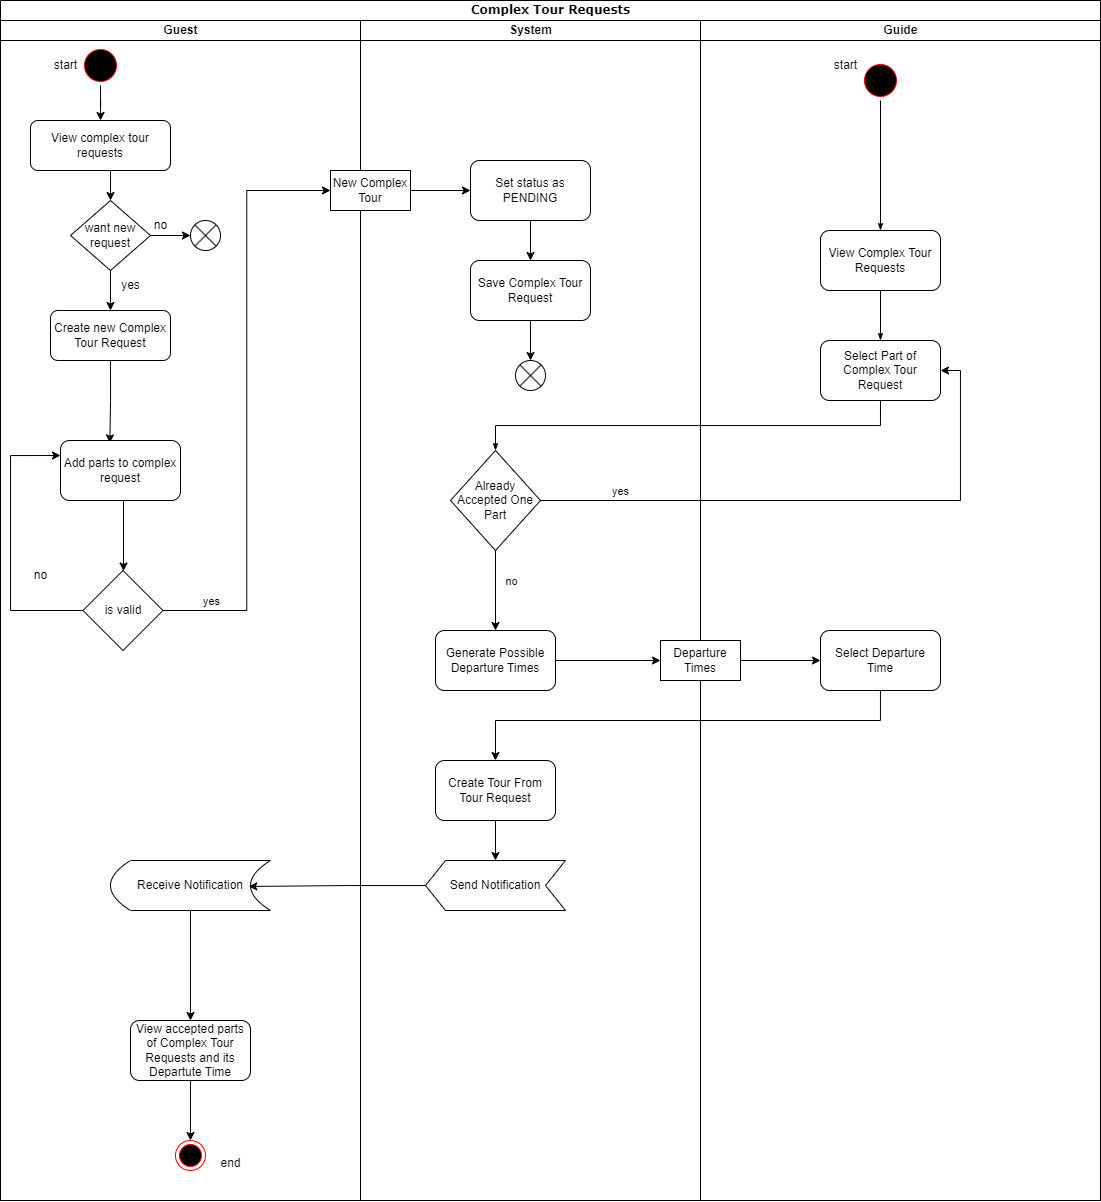

The diagram above was exported from draw.io. Its source (the exported page's mxGraphModel, read from the mxfile embedded in the PNG):
<mxGraphModel dx="1509" dy="804" grid="1" gridSize="10" guides="1" tooltips="1" connect="1" arrows="1" fold="1" page="1" pageScale="1" pageWidth="850" pageHeight="1100" math="0" shadow="0">
  <root>
    <mxCell id="0" />
    <mxCell id="1" parent="0" />
    <mxCell id="8VgfwEKivi2yDVHk0vp1-1" value="Complex Tour Requests" style="swimlane;html=1;childLayout=stackLayout;startSize=20;rounded=0;shadow=0;comic=0;labelBackgroundColor=none;strokeWidth=1;fontFamily=Verdana;fontSize=12;align=center;" parent="1" vertex="1">
      <mxGeometry x="40" y="60" width="1100" height="1200" as="geometry" />
    </mxCell>
    <mxCell id="8VgfwEKivi2yDVHk0vp1-2" value="Guest" style="swimlane;html=1;startSize=20;" parent="8VgfwEKivi2yDVHk0vp1-1" vertex="1">
      <mxGeometry y="20" width="360" height="1180" as="geometry" />
    </mxCell>
    <mxCell id="caFW8qKVI6c5xIOxycWt-1" style="edgeStyle=orthogonalEdgeStyle;rounded=0;orthogonalLoop=1;jettySize=auto;html=1;" edge="1" parent="8VgfwEKivi2yDVHk0vp1-2" source="8VgfwEKivi2yDVHk0vp1-29" target="Xuwz4tC_ESnuj5XWv51q-10">
      <mxGeometry relative="1" as="geometry" />
    </mxCell>
    <mxCell id="8VgfwEKivi2yDVHk0vp1-29" value="" style="ellipse;whiteSpace=wrap;html=1;rounded=0;shadow=0;comic=0;labelBackgroundColor=none;strokeWidth=1;fillColor=#000000;fontFamily=Helvetica;fontSize=12;align=center;shape=startState;strokeColor=#ff0000;" parent="8VgfwEKivi2yDVHk0vp1-2" vertex="1">
      <mxGeometry x="80" y="25" width="40" height="40" as="geometry" />
    </mxCell>
    <mxCell id="Xuwz4tC_ESnuj5XWv51q-30" style="edgeStyle=orthogonalEdgeStyle;rounded=0;orthogonalLoop=1;jettySize=auto;html=1;exitX=0.5;exitY=1;exitDx=0;exitDy=0;entryX=0.5;entryY=0;entryDx=0;entryDy=0;" parent="8VgfwEKivi2yDVHk0vp1-2" source="8VgfwEKivi2yDVHk0vp1-188" edge="1" target="Xuwz4tC_ESnuj5XWv51q-31">
      <mxGeometry relative="1" as="geometry">
        <mxPoint x="190.52941176470586" y="1090" as="targetPoint" />
      </mxGeometry>
    </mxCell>
    <mxCell id="8VgfwEKivi2yDVHk0vp1-188" value="Receive Notification" style="shape=dataStorage;whiteSpace=wrap;html=1;fixedSize=1;" parent="8VgfwEKivi2yDVHk0vp1-2" vertex="1">
      <mxGeometry x="110" y="840" width="160" height="50" as="geometry" />
    </mxCell>
    <mxCell id="Xuwz4tC_ESnuj5XWv51q-23" style="edgeStyle=orthogonalEdgeStyle;rounded=0;orthogonalLoop=1;jettySize=auto;html=1;exitX=0.5;exitY=1;exitDx=0;exitDy=0;entryX=0.411;entryY=0.04;entryDx=0;entryDy=0;entryPerimeter=0;" parent="8VgfwEKivi2yDVHk0vp1-2" source="Xuwz4tC_ESnuj5XWv51q-1" target="Xuwz4tC_ESnuj5XWv51q-20" edge="1">
      <mxGeometry relative="1" as="geometry" />
    </mxCell>
    <mxCell id="Xuwz4tC_ESnuj5XWv51q-1" value="Create new Complex Tour Request" style="rounded=1;whiteSpace=wrap;html=1;" parent="8VgfwEKivi2yDVHk0vp1-2" vertex="1">
      <mxGeometry x="50" y="290" width="120" height="50" as="geometry" />
    </mxCell>
    <mxCell id="Xuwz4tC_ESnuj5XWv51q-4" style="edgeStyle=orthogonalEdgeStyle;rounded=0;orthogonalLoop=1;jettySize=auto;html=1;entryX=0;entryY=0.25;entryDx=0;entryDy=0;" parent="8VgfwEKivi2yDVHk0vp1-2" source="Xuwz4tC_ESnuj5XWv51q-3" target="Xuwz4tC_ESnuj5XWv51q-20" edge="1">
      <mxGeometry relative="1" as="geometry">
        <Array as="points">
          <mxPoint x="10" y="590" />
          <mxPoint x="10" y="435" />
        </Array>
      </mxGeometry>
    </mxCell>
    <mxCell id="Xuwz4tC_ESnuj5XWv51q-3" value="is valid" style="rhombus;whiteSpace=wrap;html=1;" parent="8VgfwEKivi2yDVHk0vp1-2" vertex="1">
      <mxGeometry x="82.5" y="550" width="80" height="80" as="geometry" />
    </mxCell>
    <mxCell id="Xuwz4tC_ESnuj5XWv51q-5" value="no" style="text;html=1;align=center;verticalAlign=middle;resizable=0;points=[];autosize=1;strokeColor=none;fillColor=none;" parent="8VgfwEKivi2yDVHk0vp1-2" vertex="1">
      <mxGeometry x="20" y="540" width="40" height="30" as="geometry" />
    </mxCell>
    <mxCell id="Xuwz4tC_ESnuj5XWv51q-13" style="edgeStyle=orthogonalEdgeStyle;rounded=0;orthogonalLoop=1;jettySize=auto;html=1;exitX=0.5;exitY=1;exitDx=0;exitDy=0;entryX=0.5;entryY=0;entryDx=0;entryDy=0;" parent="8VgfwEKivi2yDVHk0vp1-2" source="Xuwz4tC_ESnuj5XWv51q-10" target="Xuwz4tC_ESnuj5XWv51q-11" edge="1">
      <mxGeometry relative="1" as="geometry" />
    </mxCell>
    <mxCell id="Xuwz4tC_ESnuj5XWv51q-10" value="View complex tour requests" style="rounded=1;whiteSpace=wrap;html=1;" parent="8VgfwEKivi2yDVHk0vp1-2" vertex="1">
      <mxGeometry x="30" y="100" width="140" height="50" as="geometry" />
    </mxCell>
    <mxCell id="Xuwz4tC_ESnuj5XWv51q-12" style="edgeStyle=orthogonalEdgeStyle;rounded=0;orthogonalLoop=1;jettySize=auto;html=1;entryX=0.5;entryY=0;entryDx=0;entryDy=0;" parent="8VgfwEKivi2yDVHk0vp1-2" source="Xuwz4tC_ESnuj5XWv51q-11" target="Xuwz4tC_ESnuj5XWv51q-1" edge="1">
      <mxGeometry relative="1" as="geometry" />
    </mxCell>
    <mxCell id="Xuwz4tC_ESnuj5XWv51q-15" style="edgeStyle=orthogonalEdgeStyle;rounded=0;orthogonalLoop=1;jettySize=auto;html=1;exitX=1;exitY=0.5;exitDx=0;exitDy=0;entryX=0;entryY=0.5;entryDx=0;entryDy=0;" parent="8VgfwEKivi2yDVHk0vp1-2" source="Xuwz4tC_ESnuj5XWv51q-11" target="caFW8qKVI6c5xIOxycWt-3" edge="1">
      <mxGeometry relative="1" as="geometry">
        <mxPoint x="185.00007381794398" y="215.4000000000001" as="targetPoint" />
      </mxGeometry>
    </mxCell>
    <mxCell id="Xuwz4tC_ESnuj5XWv51q-11" value="want new request" style="rhombus;whiteSpace=wrap;html=1;" parent="8VgfwEKivi2yDVHk0vp1-2" vertex="1">
      <mxGeometry x="70" y="180" width="80" height="70" as="geometry" />
    </mxCell>
    <mxCell id="Xuwz4tC_ESnuj5XWv51q-14" value="yes" style="text;html=1;align=center;verticalAlign=middle;resizable=0;points=[];autosize=1;strokeColor=none;fillColor=none;" parent="8VgfwEKivi2yDVHk0vp1-2" vertex="1">
      <mxGeometry x="110" y="250" width="40" height="30" as="geometry" />
    </mxCell>
    <mxCell id="Xuwz4tC_ESnuj5XWv51q-17" value="start" style="text;html=1;align=center;verticalAlign=middle;resizable=0;points=[];autosize=1;strokeColor=none;fillColor=none;" parent="8VgfwEKivi2yDVHk0vp1-2" vertex="1">
      <mxGeometry x="40" y="30" width="50" height="30" as="geometry" />
    </mxCell>
    <mxCell id="Xuwz4tC_ESnuj5XWv51q-24" style="edgeStyle=orthogonalEdgeStyle;rounded=0;orthogonalLoop=1;jettySize=auto;html=1;exitX=0.5;exitY=1;exitDx=0;exitDy=0;" parent="8VgfwEKivi2yDVHk0vp1-2" source="Xuwz4tC_ESnuj5XWv51q-20" target="Xuwz4tC_ESnuj5XWv51q-3" edge="1">
      <mxGeometry relative="1" as="geometry">
        <Array as="points">
          <mxPoint x="123" y="480" />
        </Array>
      </mxGeometry>
    </mxCell>
    <mxCell id="Xuwz4tC_ESnuj5XWv51q-20" value="Add parts to complex request" style="rounded=1;whiteSpace=wrap;html=1;" parent="8VgfwEKivi2yDVHk0vp1-2" vertex="1">
      <mxGeometry x="60" y="420" width="120" height="60" as="geometry" />
    </mxCell>
    <mxCell id="Xuwz4tC_ESnuj5XWv51q-29" value="no" style="text;html=1;align=center;verticalAlign=middle;resizable=0;points=[];autosize=1;strokeColor=none;fillColor=none;" parent="8VgfwEKivi2yDVHk0vp1-2" vertex="1">
      <mxGeometry x="140" y="190" width="40" height="30" as="geometry" />
    </mxCell>
    <mxCell id="Xuwz4tC_ESnuj5XWv51q-33" style="edgeStyle=orthogonalEdgeStyle;rounded=0;orthogonalLoop=1;jettySize=auto;html=1;exitX=0.5;exitY=1;exitDx=0;exitDy=0;entryX=0.5;entryY=0;entryDx=0;entryDy=0;" parent="8VgfwEKivi2yDVHk0vp1-2" source="Xuwz4tC_ESnuj5XWv51q-31" target="Xuwz4tC_ESnuj5XWv51q-32" edge="1">
      <mxGeometry relative="1" as="geometry" />
    </mxCell>
    <mxCell id="Xuwz4tC_ESnuj5XWv51q-31" value="View accepted parts of Complex Tour Requests and its Departute Time" style="rounded=1;whiteSpace=wrap;html=1;" parent="8VgfwEKivi2yDVHk0vp1-2" vertex="1">
      <mxGeometry x="130" y="1000" width="120" height="60" as="geometry" />
    </mxCell>
    <mxCell id="Xuwz4tC_ESnuj5XWv51q-32" value="" style="ellipse;html=1;shape=endState;fillColor=#000000;strokeColor=#ff0000;" parent="8VgfwEKivi2yDVHk0vp1-2" vertex="1">
      <mxGeometry x="175" y="1120" width="30" height="30" as="geometry" />
    </mxCell>
    <mxCell id="caFW8qKVI6c5xIOxycWt-3" value="" style="shape=sumEllipse;perimeter=ellipsePerimeter;whiteSpace=wrap;html=1;backgroundOutline=1;" vertex="1" parent="8VgfwEKivi2yDVHk0vp1-2">
      <mxGeometry x="190" y="200" width="30" height="30" as="geometry" />
    </mxCell>
    <mxCell id="8VgfwEKivi2yDVHk0vp1-11" value="System" style="swimlane;html=1;startSize=20;" parent="8VgfwEKivi2yDVHk0vp1-1" vertex="1">
      <mxGeometry x="360" y="20" width="340" height="1180" as="geometry" />
    </mxCell>
    <mxCell id="caFW8qKVI6c5xIOxycWt-10" style="edgeStyle=orthogonalEdgeStyle;rounded=0;orthogonalLoop=1;jettySize=auto;html=1;" edge="1" parent="8VgfwEKivi2yDVHk0vp1-11" source="8VgfwEKivi2yDVHk0vp1-142" target="8VgfwEKivi2yDVHk0vp1-159">
      <mxGeometry relative="1" as="geometry" />
    </mxCell>
    <mxCell id="caFW8qKVI6c5xIOxycWt-11" value="no" style="edgeLabel;html=1;align=center;verticalAlign=middle;resizable=0;points=[];" vertex="1" connectable="0" parent="caFW8qKVI6c5xIOxycWt-10">
      <mxGeometry x="-0.2283" y="2" relative="1" as="geometry">
        <mxPoint x="13" as="offset" />
      </mxGeometry>
    </mxCell>
    <mxCell id="8VgfwEKivi2yDVHk0vp1-142" value="Already Accepted One Part" style="rhombus;whiteSpace=wrap;html=1;" parent="8VgfwEKivi2yDVHk0vp1-11" vertex="1">
      <mxGeometry x="90" y="430" width="90" height="100" as="geometry" />
    </mxCell>
    <mxCell id="8VgfwEKivi2yDVHk0vp1-159" value="Generate Possible Departure Times" style="rounded=1;whiteSpace=wrap;html=1;" parent="8VgfwEKivi2yDVHk0vp1-11" vertex="1">
      <mxGeometry x="75" y="610" width="120" height="60" as="geometry" />
    </mxCell>
    <mxCell id="8VgfwEKivi2yDVHk0vp1-192" style="edgeStyle=orthogonalEdgeStyle;rounded=0;orthogonalLoop=1;jettySize=auto;html=1;" parent="8VgfwEKivi2yDVHk0vp1-11" source="8VgfwEKivi2yDVHk0vp1-186" target="8VgfwEKivi2yDVHk0vp1-187" edge="1">
      <mxGeometry relative="1" as="geometry" />
    </mxCell>
    <mxCell id="8VgfwEKivi2yDVHk0vp1-186" value="Create Tour From Tour Request" style="rounded=1;whiteSpace=wrap;html=1;" parent="8VgfwEKivi2yDVHk0vp1-11" vertex="1">
      <mxGeometry x="75" y="740" width="120" height="60" as="geometry" />
    </mxCell>
    <mxCell id="8VgfwEKivi2yDVHk0vp1-187" value="Send Notification" style="shape=step;perimeter=stepPerimeter;whiteSpace=wrap;html=1;fixedSize=1;flipH=1;" parent="8VgfwEKivi2yDVHk0vp1-11" vertex="1">
      <mxGeometry x="65" y="840" width="140" height="50" as="geometry" />
    </mxCell>
    <mxCell id="caFW8qKVI6c5xIOxycWt-8" style="edgeStyle=orthogonalEdgeStyle;rounded=0;orthogonalLoop=1;jettySize=auto;html=1;entryX=0.5;entryY=0;entryDx=0;entryDy=0;" edge="1" parent="8VgfwEKivi2yDVHk0vp1-11" source="Xuwz4tC_ESnuj5XWv51q-8" target="Xuwz4tC_ESnuj5XWv51q-26">
      <mxGeometry relative="1" as="geometry" />
    </mxCell>
    <mxCell id="Xuwz4tC_ESnuj5XWv51q-8" value="Set status as PENDING" style="rounded=1;whiteSpace=wrap;html=1;" parent="8VgfwEKivi2yDVHk0vp1-11" vertex="1">
      <mxGeometry x="110" y="140" width="120" height="60" as="geometry" />
    </mxCell>
    <mxCell id="caFW8qKVI6c5xIOxycWt-7" style="edgeStyle=orthogonalEdgeStyle;rounded=0;orthogonalLoop=1;jettySize=auto;html=1;" edge="1" parent="8VgfwEKivi2yDVHk0vp1-11" source="Xuwz4tC_ESnuj5XWv51q-26" target="caFW8qKVI6c5xIOxycWt-4">
      <mxGeometry relative="1" as="geometry" />
    </mxCell>
    <mxCell id="Xuwz4tC_ESnuj5XWv51q-26" value="Save Complex Tour Request" style="rounded=1;whiteSpace=wrap;html=1;" parent="8VgfwEKivi2yDVHk0vp1-11" vertex="1">
      <mxGeometry x="110" y="240" width="120" height="60" as="geometry" />
    </mxCell>
    <mxCell id="caFW8qKVI6c5xIOxycWt-4" value="" style="shape=sumEllipse;perimeter=ellipsePerimeter;whiteSpace=wrap;html=1;backgroundOutline=1;" vertex="1" parent="8VgfwEKivi2yDVHk0vp1-11">
      <mxGeometry x="155" y="340" width="30" height="30" as="geometry" />
    </mxCell>
    <mxCell id="caFW8qKVI6c5xIOxycWt-15" style="edgeStyle=orthogonalEdgeStyle;rounded=0;orthogonalLoop=1;jettySize=auto;html=1;entryX=0;entryY=0.5;entryDx=0;entryDy=0;" edge="1" parent="8VgfwEKivi2yDVHk0vp1-11" source="caFW8qKVI6c5xIOxycWt-12" target="Xuwz4tC_ESnuj5XWv51q-8">
      <mxGeometry relative="1" as="geometry" />
    </mxCell>
    <mxCell id="caFW8qKVI6c5xIOxycWt-12" value="New Complex Tour" style="rounded=0;whiteSpace=wrap;html=1;" vertex="1" parent="8VgfwEKivi2yDVHk0vp1-11">
      <mxGeometry x="-30" y="150" width="80" height="40" as="geometry" />
    </mxCell>
    <mxCell id="8VgfwEKivi2yDVHk0vp1-27" value="Guide" style="swimlane;html=1;startSize=20;" parent="8VgfwEKivi2yDVHk0vp1-1" vertex="1">
      <mxGeometry x="700" y="20" width="400" height="1180" as="geometry" />
    </mxCell>
    <mxCell id="8VgfwEKivi2yDVHk0vp1-115" value="" style="ellipse;whiteSpace=wrap;html=1;rounded=0;shadow=0;comic=0;labelBackgroundColor=none;strokeWidth=1;fillColor=#000000;fontFamily=Helvetica;fontSize=12;align=center;shape=startState;strokeColor=#ff0000;" parent="8VgfwEKivi2yDVHk0vp1-27" vertex="1">
      <mxGeometry x="160" y="40" width="40" height="40" as="geometry" />
    </mxCell>
    <mxCell id="8VgfwEKivi2yDVHk0vp1-140" value="View Complex Tour Requests" style="rounded=1;whiteSpace=wrap;html=1;" parent="8VgfwEKivi2yDVHk0vp1-27" vertex="1">
      <mxGeometry x="120" y="210" width="120" height="60" as="geometry" />
    </mxCell>
    <mxCell id="8VgfwEKivi2yDVHk0vp1-141" value="Select Part of Complex Tour Request" style="rounded=1;whiteSpace=wrap;html=1;" parent="8VgfwEKivi2yDVHk0vp1-27" vertex="1">
      <mxGeometry x="120" y="320" width="120" height="60" as="geometry" />
    </mxCell>
    <mxCell id="8VgfwEKivi2yDVHk0vp1-144" style="edgeStyle=orthogonalEdgeStyle;rounded=0;html=1;labelBackgroundColor=none;startArrow=none;startFill=0;startSize=5;endArrow=classicThin;endFill=1;endSize=5;jettySize=auto;orthogonalLoop=1;strokeWidth=1;fontFamily=Verdana;fontSize=12;exitX=0.5;exitY=1;exitDx=0;exitDy=0;" parent="8VgfwEKivi2yDVHk0vp1-27" source="8VgfwEKivi2yDVHk0vp1-115" target="8VgfwEKivi2yDVHk0vp1-140" edge="1">
      <mxGeometry relative="1" as="geometry">
        <mxPoint x="-530" y="90" as="sourcePoint" />
        <mxPoint x="-530" y="110" as="targetPoint" />
      </mxGeometry>
    </mxCell>
    <mxCell id="8VgfwEKivi2yDVHk0vp1-145" style="edgeStyle=orthogonalEdgeStyle;rounded=0;html=1;labelBackgroundColor=none;startArrow=none;startFill=0;startSize=5;endArrow=classicThin;endFill=1;endSize=5;jettySize=auto;orthogonalLoop=1;strokeWidth=1;fontFamily=Verdana;fontSize=12;exitX=0.5;exitY=1;exitDx=0;exitDy=0;entryX=0.5;entryY=0;entryDx=0;entryDy=0;" parent="8VgfwEKivi2yDVHk0vp1-27" source="8VgfwEKivi2yDVHk0vp1-140" target="8VgfwEKivi2yDVHk0vp1-141" edge="1">
      <mxGeometry relative="1" as="geometry">
        <mxPoint x="190" y="90" as="sourcePoint" />
        <mxPoint x="190" y="280" as="targetPoint" />
      </mxGeometry>
    </mxCell>
    <mxCell id="8VgfwEKivi2yDVHk0vp1-163" value="Select Departure Time" style="rounded=1;whiteSpace=wrap;html=1;" parent="8VgfwEKivi2yDVHk0vp1-27" vertex="1">
      <mxGeometry x="120" y="610" width="120" height="60" as="geometry" />
    </mxCell>
    <mxCell id="8VgfwEKivi2yDVHk0vp1-167" style="edgeStyle=orthogonalEdgeStyle;rounded=0;orthogonalLoop=1;jettySize=auto;html=1;entryX=0;entryY=0.5;entryDx=0;entryDy=0;" parent="8VgfwEKivi2yDVHk0vp1-27" source="8VgfwEKivi2yDVHk0vp1-166" target="8VgfwEKivi2yDVHk0vp1-163" edge="1">
      <mxGeometry relative="1" as="geometry" />
    </mxCell>
    <mxCell id="8VgfwEKivi2yDVHk0vp1-166" value="Departure Times" style="rounded=0;whiteSpace=wrap;html=1;" parent="8VgfwEKivi2yDVHk0vp1-27" vertex="1">
      <mxGeometry x="-40" y="620" width="80" height="40" as="geometry" />
    </mxCell>
    <mxCell id="caFW8qKVI6c5xIOxycWt-2" value="start" style="text;html=1;align=center;verticalAlign=middle;resizable=0;points=[];autosize=1;strokeColor=none;fillColor=none;" vertex="1" parent="8VgfwEKivi2yDVHk0vp1-27">
      <mxGeometry x="120" y="30" width="50" height="30" as="geometry" />
    </mxCell>
    <mxCell id="8VgfwEKivi2yDVHk0vp1-147" style="edgeStyle=orthogonalEdgeStyle;rounded=0;html=1;labelBackgroundColor=none;startArrow=none;startFill=0;startSize=5;endArrow=classicThin;endFill=1;endSize=5;jettySize=auto;orthogonalLoop=1;strokeWidth=1;fontFamily=Verdana;fontSize=12;exitX=0.5;exitY=1;exitDx=0;exitDy=0;" parent="8VgfwEKivi2yDVHk0vp1-1" source="8VgfwEKivi2yDVHk0vp1-141" target="8VgfwEKivi2yDVHk0vp1-142" edge="1">
      <mxGeometry relative="1" as="geometry">
        <mxPoint x="840" y="300" as="sourcePoint" />
        <mxPoint x="840" y="350" as="targetPoint" />
      </mxGeometry>
    </mxCell>
    <mxCell id="8VgfwEKivi2yDVHk0vp1-165" style="edgeStyle=orthogonalEdgeStyle;rounded=0;orthogonalLoop=1;jettySize=auto;html=1;entryX=0;entryY=0.5;entryDx=0;entryDy=0;" parent="8VgfwEKivi2yDVHk0vp1-1" source="8VgfwEKivi2yDVHk0vp1-159" target="8VgfwEKivi2yDVHk0vp1-166" edge="1">
      <mxGeometry relative="1" as="geometry">
        <Array as="points">
          <mxPoint x="640" y="660" />
        </Array>
      </mxGeometry>
    </mxCell>
    <mxCell id="8VgfwEKivi2yDVHk0vp1-180" style="edgeStyle=orthogonalEdgeStyle;rounded=0;orthogonalLoop=1;jettySize=auto;html=1;entryX=1;entryY=0.5;entryDx=0;entryDy=0;" parent="8VgfwEKivi2yDVHk0vp1-1" source="8VgfwEKivi2yDVHk0vp1-142" target="8VgfwEKivi2yDVHk0vp1-141" edge="1">
      <mxGeometry relative="1" as="geometry">
        <mxPoint x="780" y="499.9999999999998" as="targetPoint" />
      </mxGeometry>
    </mxCell>
    <mxCell id="8VgfwEKivi2yDVHk0vp1-182" value="yes" style="edgeLabel;html=1;align=center;verticalAlign=middle;resizable=0;points=[];" parent="8VgfwEKivi2yDVHk0vp1-180" vertex="1" connectable="0">
      <mxGeometry x="-0.2462" y="1" relative="1" as="geometry">
        <mxPoint x="-135" y="-9" as="offset" />
      </mxGeometry>
    </mxCell>
    <mxCell id="8VgfwEKivi2yDVHk0vp1-189" style="edgeStyle=orthogonalEdgeStyle;rounded=0;orthogonalLoop=1;jettySize=auto;html=1;entryX=0.864;entryY=0.519;entryDx=0;entryDy=0;entryPerimeter=0;" parent="8VgfwEKivi2yDVHk0vp1-1" source="8VgfwEKivi2yDVHk0vp1-187" target="8VgfwEKivi2yDVHk0vp1-188" edge="1">
      <mxGeometry relative="1" as="geometry" />
    </mxCell>
    <mxCell id="8VgfwEKivi2yDVHk0vp1-191" style="edgeStyle=orthogonalEdgeStyle;rounded=0;orthogonalLoop=1;jettySize=auto;html=1;entryX=0.5;entryY=0;entryDx=0;entryDy=0;" parent="8VgfwEKivi2yDVHk0vp1-1" source="8VgfwEKivi2yDVHk0vp1-163" target="8VgfwEKivi2yDVHk0vp1-186" edge="1">
      <mxGeometry relative="1" as="geometry">
        <Array as="points">
          <mxPoint x="880" y="720" />
          <mxPoint x="495" y="720" />
        </Array>
      </mxGeometry>
    </mxCell>
    <mxCell id="caFW8qKVI6c5xIOxycWt-13" style="edgeStyle=orthogonalEdgeStyle;rounded=0;orthogonalLoop=1;jettySize=auto;html=1;entryX=0;entryY=0.5;entryDx=0;entryDy=0;" edge="1" parent="8VgfwEKivi2yDVHk0vp1-1" source="Xuwz4tC_ESnuj5XWv51q-3" target="caFW8qKVI6c5xIOxycWt-12">
      <mxGeometry relative="1" as="geometry" />
    </mxCell>
    <mxCell id="caFW8qKVI6c5xIOxycWt-14" value="yes" style="edgeLabel;html=1;align=center;verticalAlign=middle;resizable=0;points=[];" vertex="1" connectable="0" parent="caFW8qKVI6c5xIOxycWt-13">
      <mxGeometry x="-0.8099" relative="1" as="geometry">
        <mxPoint x="-8" y="-10" as="offset" />
      </mxGeometry>
    </mxCell>
    <mxCell id="Xuwz4tC_ESnuj5XWv51q-34" value="end" style="text;html=1;align=center;verticalAlign=middle;resizable=0;points=[];autosize=1;strokeColor=none;fillColor=none;" parent="1" vertex="1">
      <mxGeometry x="250" y="1208" width="40" height="30" as="geometry" />
    </mxCell>
  </root>
</mxGraphModel>